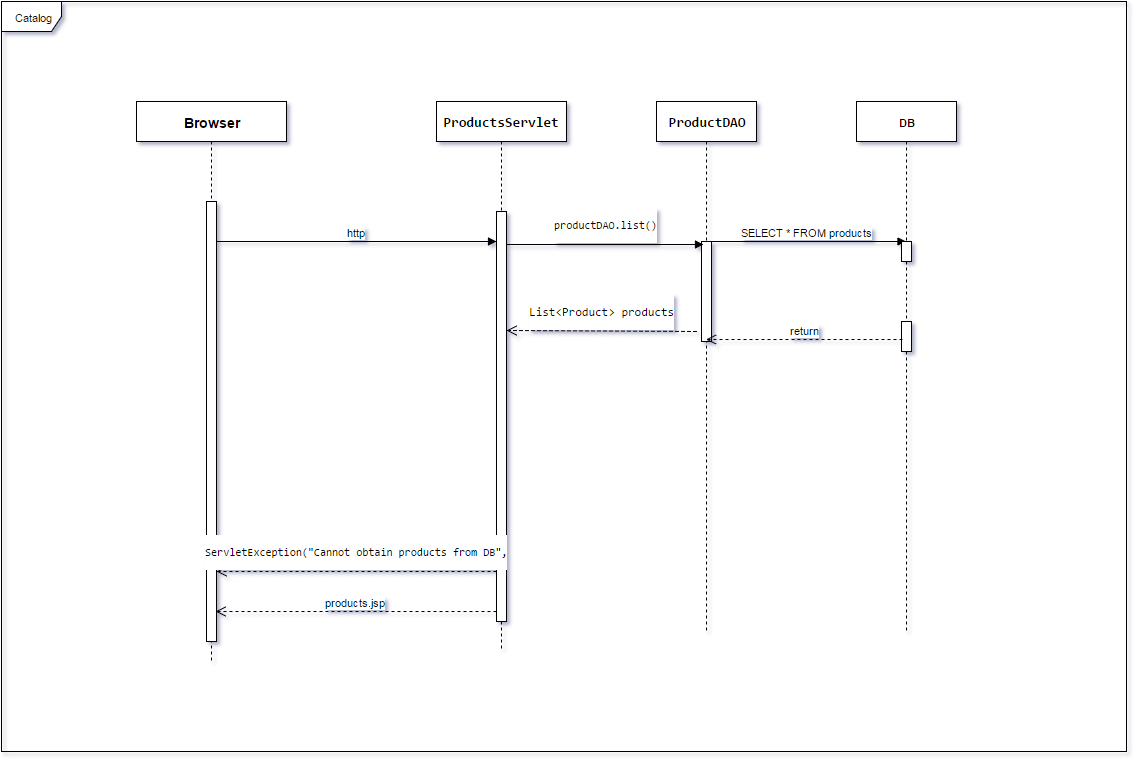

The diagram above was exported from draw.io. Its source (the exported page's mxGraphModel, read from the mxfile embedded in the PNG):
<mxGraphModel dx="4442" dy="1752" grid="1" gridSize="10" guides="1" tooltips="1" connect="1" arrows="1" fold="1" page="1" pageScale="1.5" pageWidth="1169" pageHeight="826" background="#ffffff" math="0" shadow="0">
  <root>
    <mxCell id="0" style=";html=1;" />
    <mxCell id="1" style=";html=1;" parent="0" />
    <mxCell id="5f830e9953c38ccc-91" value="&lt;b&gt;&lt;font style=&quot;font-size: 14px&quot;&gt;Browser&lt;/font&gt;&lt;/b&gt;" style="shape=umlLifeline;perimeter=lifelinePerimeter;whiteSpace=wrap;html=1;container=1;collapsible=0;recursiveResize=0;outlineConnect=0;fontSize=11;" vertex="1" parent="1">
      <mxGeometry x="-2360" y="-320" width="150" height="560" as="geometry" />
    </mxCell>
    <mxCell id="5f830e9953c38ccc-93" value="" style="html=1;points=[];perimeter=orthogonalPerimeter;fontSize=11;" vertex="1" parent="5f830e9953c38ccc-91">
      <mxGeometry x="70" y="100" width="10" height="440" as="geometry" />
    </mxCell>
    <mxCell id="5f830e9953c38ccc-92" value="Catalog" style="shape=umlFrame;whiteSpace=wrap;html=1;fontSize=11;" vertex="1" parent="1">
      <mxGeometry x="-2495" y="-420" width="1125" height="750" as="geometry" />
    </mxCell>
    <mxCell id="5f830e9953c38ccc-94" value="&lt;pre&gt;&lt;code&gt;&lt;span&gt;&lt;font style=&quot;font-size: 14px&quot;&gt;&lt;b&gt;ProductsServlet&lt;/b&gt;&lt;/font&gt;&lt;/span&gt;&lt;/code&gt;&lt;/pre&gt;" style="shape=umlLifeline;perimeter=lifelinePerimeter;whiteSpace=wrap;html=1;container=1;collapsible=0;recursiveResize=0;outlineConnect=0;fontSize=11;" vertex="1" parent="1">
      <mxGeometry x="-2060" y="-320" width="130" height="550" as="geometry" />
    </mxCell>
    <mxCell id="5f830e9953c38ccc-99" value="" style="html=1;points=[];perimeter=orthogonalPerimeter;fontSize=11;" vertex="1" parent="5f830e9953c38ccc-94">
      <mxGeometry x="60" y="110" width="10" height="410" as="geometry" />
    </mxCell>
    <mxCell id="5f830e9953c38ccc-98" value="http" style="html=1;verticalAlign=bottom;endArrow=block;fontSize=11;" edge="1" parent="1" target="5f830e9953c38ccc-99">
      <mxGeometry width="80" relative="1" as="geometry">
        <mxPoint x="-2280" y="-180" as="sourcePoint" />
        <mxPoint x="-2030" y="-177" as="targetPoint" />
      </mxGeometry>
    </mxCell>
    <mxCell id="5f830e9953c38ccc-101" value="&lt;pre&gt;&lt;code&gt;&lt;span&gt;&lt;b&gt;&lt;font style=&quot;font-size: 14px&quot;&gt;ProductDAO&lt;/font&gt;&lt;/b&gt;&lt;/span&gt;&lt;/code&gt;&lt;/pre&gt;" style="shape=umlLifeline;perimeter=lifelinePerimeter;whiteSpace=wrap;html=1;container=1;collapsible=0;recursiveResize=0;outlineConnect=0;fontSize=11;" vertex="1" parent="1">
      <mxGeometry x="-1840" y="-320" width="100" height="530" as="geometry" />
    </mxCell>
    <mxCell id="5f830e9953c38ccc-104" value="&lt;span&gt;SELECT * FROM products&lt;/span&gt;" style="html=1;verticalAlign=bottom;endArrow=block;fontSize=11;" edge="1" parent="5f830e9953c38ccc-101" target="5f830e9953c38ccc-102">
      <mxGeometry width="80" relative="1" as="geometry">
        <mxPoint x="50" y="140" as="sourcePoint" />
        <mxPoint x="130" y="140" as="targetPoint" />
      </mxGeometry>
    </mxCell>
    <mxCell id="5f830e9953c38ccc-106" value="" style="html=1;points=[];perimeter=orthogonalPerimeter;fontSize=11;" vertex="1" parent="5f830e9953c38ccc-101">
      <mxGeometry x="45" y="140" width="10" height="100" as="geometry" />
    </mxCell>
    <mxCell id="5f830e9953c38ccc-102" value="&lt;b&gt;DB&lt;/b&gt;" style="shape=umlLifeline;perimeter=lifelinePerimeter;whiteSpace=wrap;html=1;container=1;collapsible=0;recursiveResize=0;outlineConnect=0;fontSize=11;" vertex="1" parent="1">
      <mxGeometry x="-1640" y="-320" width="100" height="530" as="geometry" />
    </mxCell>
    <mxCell id="5f830e9953c38ccc-107" value="" style="html=1;points=[];perimeter=orthogonalPerimeter;fontSize=11;" vertex="1" parent="5f830e9953c38ccc-102">
      <mxGeometry x="45" y="140" width="10" height="20" as="geometry" />
    </mxCell>
    <mxCell id="5f830e9953c38ccc-108" value="" style="html=1;points=[];perimeter=orthogonalPerimeter;fontSize=11;" vertex="1" parent="5f830e9953c38ccc-102">
      <mxGeometry x="45" y="220" width="10" height="30" as="geometry" />
    </mxCell>
    <mxCell id="5f830e9953c38ccc-103" value="products.jsp" style="html=1;verticalAlign=bottom;endArrow=open;dashed=1;endSize=8;fontSize=11;entryX=0.9;entryY=0.932;entryPerimeter=0;exitX=0;exitY=0.976;exitPerimeter=0;" edge="1" parent="1" source="5f830e9953c38ccc-99" target="5f830e9953c38ccc-93">
      <mxGeometry relative="1" as="geometry">
        <mxPoint x="-2020" y="190" as="sourcePoint" />
        <mxPoint x="-2219" y="200" as="targetPoint" />
      </mxGeometry>
    </mxCell>
    <mxCell id="5f830e9953c38ccc-105" value="return" style="html=1;verticalAlign=bottom;endArrow=open;dashed=1;endSize=8;fontSize=11;exitX=0.1;exitY=0.6;exitPerimeter=0;" edge="1" parent="1" source="5f830e9953c38ccc-108" target="5f830e9953c38ccc-101">
      <mxGeometry relative="1" as="geometry">
        <mxPoint x="-1600" y="-80" as="sourcePoint" />
        <mxPoint x="-1670" y="-80" as="targetPoint" />
      </mxGeometry>
    </mxCell>
    <mxCell id="5f830e9953c38ccc-109" value="&lt;pre&gt;&lt;code&gt;&lt;font style=&quot;font-size: 12px&quot;&gt;&lt;span&gt;List&lt;/span&gt;&lt;span&gt;&amp;lt;&lt;/span&gt;&lt;span&gt;Product&lt;/span&gt;&lt;span&gt;&amp;gt;&lt;/span&gt;&lt;span&gt; products&lt;/span&gt;&lt;/font&gt;&lt;/code&gt;&lt;/pre&gt;" style="html=1;verticalAlign=bottom;endArrow=open;dashed=1;endSize=8;fontSize=11;" edge="1" parent="1">
      <mxGeometry relative="1" as="geometry">
        <mxPoint x="-1800" y="-90" as="sourcePoint" />
        <mxPoint x="-1990" y="-91" as="targetPoint" />
      </mxGeometry>
    </mxCell>
    <mxCell id="5f830e9953c38ccc-110" value="&lt;pre&gt;&lt;code&gt;&lt;span&gt;productDAO&lt;/span&gt;&lt;span&gt;.&lt;/span&gt;&lt;span&gt;list&lt;/span&gt;&lt;span&gt;()&lt;/span&gt;&lt;/code&gt;&lt;/pre&gt;" style="html=1;verticalAlign=bottom;endArrow=block;fontSize=11;" edge="1" parent="1">
      <mxGeometry width="80" relative="1" as="geometry">
        <mxPoint x="-1990" y="-177" as="sourcePoint" />
        <mxPoint x="-1793" y="-177" as="targetPoint" />
      </mxGeometry>
    </mxCell>
    <mxCell id="5f830e9953c38ccc-111" value="&lt;pre&gt;&lt;code&gt;&lt;font style=&quot;font-size: 11px&quot;&gt;ServletException(&quot;Cannot obtain products from DB&quot;,&lt;/font&gt;&lt;/code&gt;&lt;/pre&gt;" style="html=1;verticalAlign=bottom;endArrow=open;dashed=1;endSize=8;fontSize=11;exitX=0;exitY=0.878;exitPerimeter=0;" edge="1" parent="1" source="5f830e9953c38ccc-99" target="5f830e9953c38ccc-93">
      <mxGeometry relative="1" as="geometry">
        <mxPoint x="-2020" y="150" as="sourcePoint" />
        <mxPoint x="-2100" y="150" as="targetPoint" />
      </mxGeometry>
    </mxCell>
  </root>
</mxGraphModel>